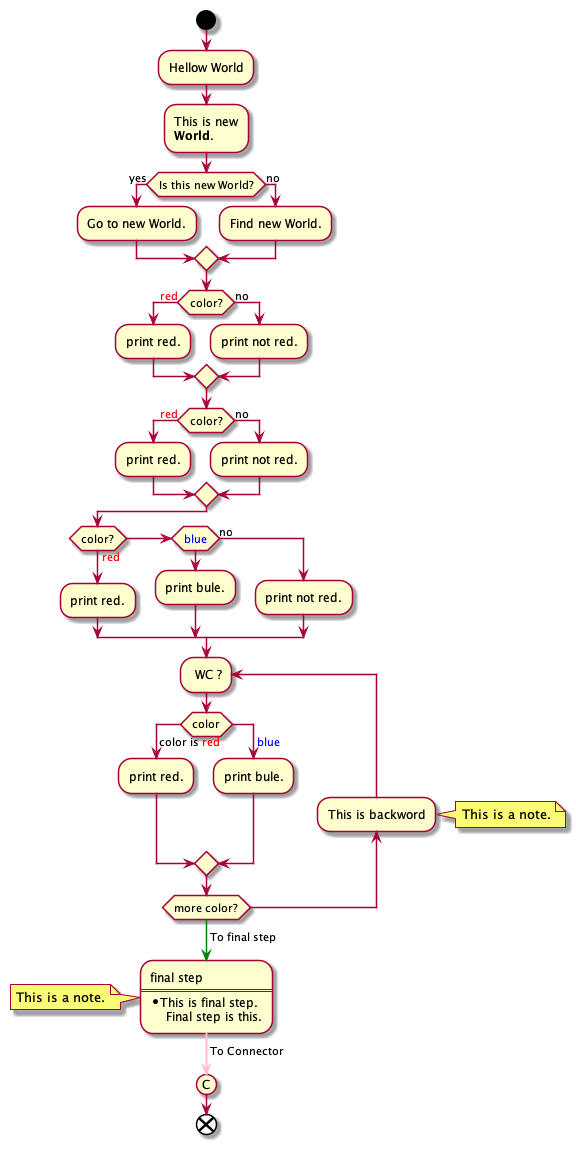

The diagram above was rendered by PlantUML. Its source (embedded in the PNG):
@startuml activity-diagram-beta
start
:Hellow World;
:This is new
**World**.;

if (Is this new World?) then (yes)
    :Go to new World.;
else (no)
    :Find new World.;
endif

if (color?) is (<color:Red>red) then
    :print red.;
else (no)
    :print not red.;
endif

if (color?) equals (<color:Red>red) then
    :print red.;
else (no)
    :print not red.;
endif

if (color?) then (<color:Red>red)
    :print red.;
elseif (<color:Blue>blue) then
    :print bule.;
else (no)
    :print not red.;
endif

repeat: WC ?
    switch (color) 
    case ( color is <color:Red>red)
        :print red.;
    case (<color:Blue> blue)
        :print bule.;
    endswitch
backward:This is backword;
note right
    This is a note.
end note
repeat while (more color?)

-[#Green]-> To final step;

:final step
====
* This is final step.
    Final step is this.;
note left
    This is a note.
end note

-[#Pink,dashed,bold]-> To Connector;
(C)

end
@enduml